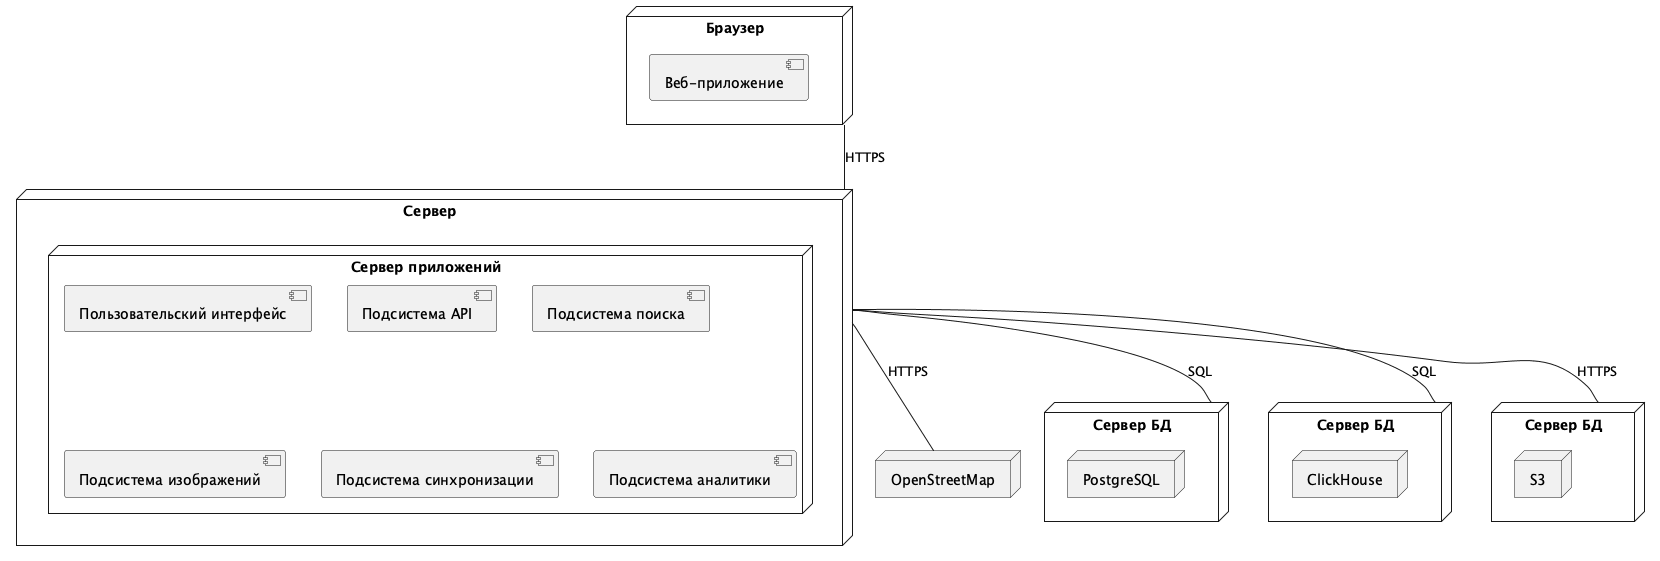

The diagram above was rendered by PlantUML. Its source (embedded in the PNG):
@startuml

node Браузер as browser {
    [Веб-приложение]
}

node Сервер as server {
    node "Сервер приложений" as server_app {
        [Пользовательский интерфейс] as ui
        [Подсистема API] as api_handler
        [Подсистема поиска] as search
        [Подсистема изображений] as images
        [Подсистема синхронизации] as sync
        [Подсистема аналитики] as analytics
    }
}

node "Сервер БД" as postgres_server {
    node PostgreSQL as postgres
}

node "Сервер БД" as clickhouse_server {
    node ClickHouse as clickhouse
}

node "Сервер БД" as s3_server {
    node S3 as s3
}

node OpenStreetMap as openstreetmap

browser -- server : HTTPS
server -- postgres_server : SQL
server -- clickhouse_server : SQL
server -- s3_server : HTTPS
server -- openstreetmap : HTTPS

@enduml